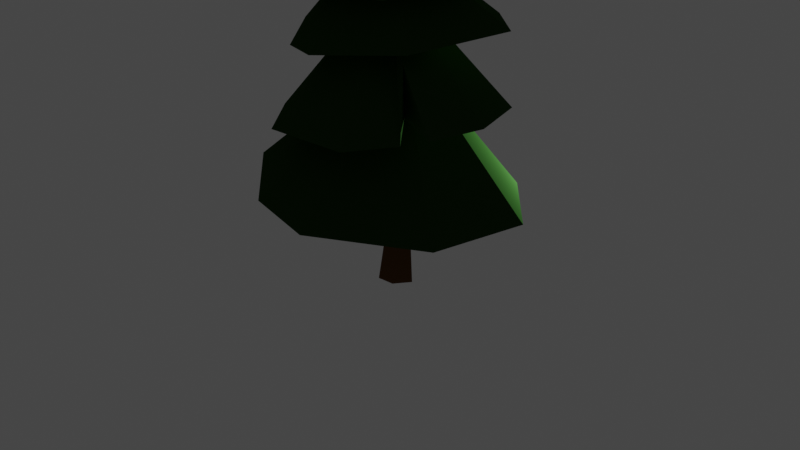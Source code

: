 # Source: Tree.blend  (saved by Blender 2.81.16; exported with 4.5.12 LTS)
import bpy
from mathutils import Matrix  # noqa: F401  (used for matrix-valued properties, if any)

bpy.ops.wm.read_factory_settings(use_empty=True)
scene = bpy.context.scene
scene.name = 'Scene'

# ---- collections
col_collection = bpy.data.collections.new('Collection'); scene.collection.children.link(col_collection)

# ---- materials (node trees are filled in below, after node groups)
mat_material_005 = bpy.data.materials.new('Material.005')
mat_material_005.use_transparent_shadow = False
mat_material = bpy.data.materials.new('Material')
mat_material.use_transparent_shadow = False
mat_material.diffuse_color = (0.1149, 0.04691, 0.01458, 1.0)
mat_material.roughness = 1.0
mat_material.specular_intensity = 0.0

# ---- material node trees
mat_material_005.use_nodes = True; mat_material_005.node_tree.nodes.clear()
_N = mat_material_005.node_tree.nodes; _L = mat_material_005.node_tree.links
n0 = _N.new('ShaderNodeOutputMaterial'); n0.name = 'Material Output'; n0.location = (300, 300)
n1 = _N.new('ShaderNodeBsdfDiffuse'); n1.name = 'Diffuse BSDF'; n1.location = (10, 300)
n1.inputs[0].default_value = (0.01515, 0.04954, 0.01019, 1.0)
n1.inputs[1].default_value = 0.5
_L.new(n1.outputs[0], n0.inputs[0])
n0.is_active_output = True

# ---- world
world_world = bpy.data.worlds.new('World'); scene.world = world_world
world_world.use_nodes = True; world_world.node_tree.nodes.clear()
_N = world_world.node_tree.nodes; _L = world_world.node_tree.links
n0 = _N.new('ShaderNodeOutputWorld'); n0.name = 'World Output'; n0.location = (300, 300)
n1 = _N.new('ShaderNodeBackground'); n1.name = 'Background'; n1.location = (10, 300)
n1.inputs[0].default_value = (0.05088, 0.05088, 0.05088, 1.0)
_L.new(n1.outputs[0], n0.inputs[0])
n0.is_active_output = True
world_world.color = (0.05088, 0.05088, 0.05088)
world_world.use_sun_shadow = False
world_world.sun_shadow_jitter_overblur = 0.0

# ---- cameras
cam_camera = bpy.data.cameras.new('Camera')
cam_camera.clip_end = 100.0
cam_camera.ortho_scale = 7.314

# ---- lights
light_light = bpy.data.lights.new('Light', 'POINT')
light_light.transmission_factor = 0.0
light_light.energy = 1000.0
light_light.shadow_soft_size = 0.1
light_light.shadow_maximum_resolution = 0.006
light_light.use_absolute_resolution = True

# ---- meshes
me_cube = bpy.data.meshes.new('Cube')
me_cube.from_pydata([(0.03703, 0.6419, 2.32), (-0.4191, 0.5237, 2.375), (0.6549, -0.3307, 2.295), (0.4433, -0.5655, 2.212), (0.6659, 0.3472, 2.229), (-0.102, -0.1447, 2.935), (-0.7754, 0.1839, 2.284), (-0.1048, -0.7658, 2.203), (-0.8074, -0.3614, 2.187), (-0.102, -0.1447, 2.935), (-0.5852, -0.5503, 2.168), (-0.3848, -0.6439, 2.153), (-0.3914, -0.4074, 2.453), (-0.3485, -0.3719, 2.245), (0.3815, -0.4068, 2.625), (0.4351, -0.01154, 2.654), (-0.2458, -0.576, 2.581), (-0.6108, -0.177, 2.655), (0.1122, -0.4979, 2.587), (-0.07302, -0.2069, 3.253), (0.3086, 0.3382, 2.752), (-0.5383, 0.04524, 2.658), (-0.1247, 0.4087, 2.767), (-0.07302, -0.2069, 3.253), (-0.2394, 0.3313, 2.701), (-0.361, 0.2253, 2.665), (-0.1555, 0.04217, 2.941), (-0.1996, 0.109, 2.661), (0.0438, 0.7058, 1.93), (-0.04708, -0.1131, 2.577), (0.3652, 0.7339, 1.896), (-0.5054, 0.5831, 1.959), (0.8752, 0.2965, 1.941), (-0.04708, -0.1131, 2.577), (-0.4516, -0.7109, 1.771), (-0.6733, 0.2872, 1.93), (-0.791, -0.2814, 1.83), (0.6377, -0.5272, 1.886), (-0.08939, -0.8206, 1.795), (-0.9763, 0.1769, 1.167), (-0.9005, -0.4438, 1.173), (0.3269, 0.7567, 1.253), (0.7529, 0.4887, 1.331), (-0.3928, 0.7816, 1.182), (-0.08511, 0.01303, 2.213), (-0.4434, -0.932, 1.206), (1.016, -0.1182, 1.386), (0.4388, -0.9917, 1.288), (-0.08511, 0.01303, 2.213), (0.7424, -0.6886, 1.333), (0.8311, -0.4891, 1.338), (0.4769, -0.4088, 1.766), (0.4344, -0.3573, 1.371), (1.078, 0.3065, 0.5743), (0.4905, 0.9051, 0.554), (0.213, -1.208, 0.6811), (-0.4715, -1.076, 0.6854), (1.064, -0.6637, 0.6655), (-0.01033, 0.03933, 1.724), (-0.2176, 1.051, 0.7135), (-1.024, -0.6012, 0.781), (-0.9559, 0.6667, 0.8542), (-0.01033, 0.03933, 1.724), (-1.085, 0.1226, 0.7667), (-1.072, -0.06286, 0.6962), (-0.69, -0.009681, 1.097), (-0.6591, 0.003569, 0.9161), (-0.0728, 0.6584, 1.922), (0.00138, 0.2395, 2.266), (-0.04017, 0.3021, 1.878), (0.05463, 0.0425, 0.862), (0.1319, 0.02525, -0.1444), (0.03671, -0.003387, 0.859), (0.08203, -0.1547, -0.1144), (-0.02559, 0.06306, 0.8573), (-0.1039, 0.02823, -0.1617), (-0.01103, -0.01566, 0.8622), (-0.06986, -0.1704, -0.1144), (-0.01561, 0.09543, -0.1615), (0.0309, 0.07935, 0.859), (-0.01766, 0.02386, 0.859), (-0.1214, -0.07301, -0.1444)], [], [(0, 1, 5), (0, 5, 4), (5, 2, 4), (3, 2, 5), (9, 1, 6), (7, 3, 9), (6, 8, 9), (9, 8, 10, 12, 11, 7), (4, 2, 3, 7, 11, 13, 10, 8, 6, 1, 0), (10, 13, 12), (11, 12, 13), (14, 15, 19), (14, 19, 18), (19, 16, 18), (17, 16, 19), (23, 15, 20), (21, 17, 23), (20, 22, 23), (23, 22, 24, 26, 25, 21), (18, 16, 17, 21, 25, 27, 24, 22, 20, 15, 14), (24, 27, 26), (25, 26, 27), (29, 30, 28, 68, 67, 31), (34, 36, 35, 31, 67, 69, 28, 30, 32, 37, 38), (29, 37, 32), (31, 35, 29), (32, 30, 29), (35, 36, 33), (38, 33, 34), (38, 37, 33), (28, 69, 68), (39, 40, 44), (39, 44, 43), (44, 41, 43), (42, 41, 44), (48, 40, 45), (46, 42, 48), (45, 47, 48), (48, 47, 49, 51, 50, 46), (43, 41, 42, 46, 50, 52, 49, 47, 45, 40, 39), (49, 52, 51), (50, 51, 52), (33, 36, 34), (53, 54, 58), (53, 58, 57), (58, 55, 57), (56, 55, 58), (62, 54, 59), (60, 56, 62), (59, 61, 62), (62, 61, 63, 65, 64, 60), (57, 55, 56, 60, 64, 66, 63, 61, 59, 54, 53), (63, 66, 65), (64, 65, 66), (67, 68, 69), (71, 70, 72, 73), (77, 76, 80, 81), (75, 74, 79, 78), (75, 78, 71, 73, 77, 81), (70, 79, 74, 80, 76, 72), (73, 72, 76, 77), (78, 79, 70, 71), (81, 80, 74, 75)])
me_cube.polygons.foreach_set('material_index', [0, 0, 0, 0, 0, 0, 0, 0, 0, 0, 0, 0, 0, 0, 0, 0, 0, 0, 0, 0, 0, 0, 0, 0, 0, 0, 0, 0, 0, 0, 0, 0, 0, 0, 0, 0, 0, 0, 0, 0, 0, 0, 0, 0, 0, 0, 0, 0, 0, 0, 0, 0, 0, 0, 0, 1, 1, 1, 1, 1, 1, 1, 1])
_uv = me_cube.uv_layers.new(name='UVMap')
_uv.uv.foreach_set('vector', [0.125, 0.5, 0.125, 0.625, 0.125, 0.625, 0.125, 0.5, 0.125, 0.625, 0.25, 0.5, 0.125, 0.625, 0.125, 0.5, 0.25, 0.5, 0.125, 0.625, 0.125, 0.5, 0.125, 0.625, 0.125, 0.625, 0.0, 0.0, 0.125, 0.5, 0.125, 0.5, 0.0, 0.0, 0.125, 0.625, 0.125, 0.5, 0.25, 0.5, 0.125, 0.625, 0.125, 0.625, 0.25, 0.5, 0.2134, 0.5, 0.1782, 0.5242, 0.1744, 0.5, 0.125, 0.5, 0.25, 0.5, 0.125, 0.5, 0.125, 0.625, 0.125, 0.5, 0.1744, 0.5, 0.1613, 0.4827, 0.2134, 0.5, 0.25, 0.5, 0.125, 0.5, 0.0, 0.0, 0.125, 0.5, 0.2134, 0.5, 0.1613, 0.4827, 0.1782, 0.5242, 0.1744, 0.5, 0.1782, 0.5242, 0.1613, 0.4827, 0.125, 0.5, 0.125, 0.625, 0.125, 0.625, 0.125, 0.5, 0.125, 0.625, 0.25, 0.5, 0.125, 0.625, 0.125, 0.5, 0.25, 0.5, 0.125, 0.625, 0.125, 0.5, 0.125, 0.625, 0.125, 0.625, 0.0, 0.0, 0.125, 0.5, 0.125, 0.5, 0.0, 0.0, 0.125, 0.625, 0.125, 0.5, 0.25, 0.5, 0.125, 0.625, 0.125, 0.625, 0.25, 0.5, 0.2134, 0.5, 0.1782, 0.5242, 0.1744, 0.5, 0.125, 0.5, 0.25, 0.5, 0.125, 0.5, 0.125, 0.625, 0.125, 0.5, 0.1744, 0.5, 0.1613, 0.4827, 0.2134, 0.5, 0.25, 0.5, 0.125, 0.5, 0.0, 0.0, 0.125, 0.5, 0.2134, 0.5, 0.1613, 0.4827, 0.1782, 0.5242, 0.1744, 0.5, 0.1782, 0.5242, 0.1613, 0.4827, 0.125, 0.625, 0.25, 0.5, 0.2134, 0.5, 0.1782, 0.5242, 0.1744, 0.5, 0.125, 0.5, 0.25, 0.5, 0.125, 0.5, 0.125, 0.625, 0.125, 0.5, 0.1744, 0.5, 0.1613, 0.4827, 0.2134, 0.5, 0.25, 0.5, 0.125, 0.5, 0.0, 0.0, 0.125, 0.5, 0.125, 0.625, 0.0, 0.0, 0.125, 0.5, 0.125, 0.5, 0.0, 0.0, 0.125, 0.625, 0.125, 0.5, 0.25, 0.5, 0.125, 0.625, 0.125, 0.625, 0.125, 0.5, 0.125, 0.625, 0.125, 0.5, 0.125, 0.625, 0.25, 0.5, 0.125, 0.5, 0.125, 0.625, 0.125, 0.625, 0.2134, 0.5, 0.1613, 0.4827, 0.1782, 0.5242, 0.125, 0.5, 0.125, 0.625, 0.125, 0.625, 0.125, 0.5, 0.125, 0.625, 0.25, 0.5, 0.125, 0.625, 0.125, 0.5, 0.25, 0.5, 0.125, 0.625, 0.125, 0.5, 0.125, 0.625, 0.125, 0.625, 0.0, 0.0, 0.125, 0.5, 0.125, 0.5, 0.0, 0.0, 0.125, 0.625, 0.125, 0.5, 0.25, 0.5, 0.125, 0.625, 0.125, 0.625, 0.25, 0.5, 0.2134, 0.5, 0.1782, 0.5242, 0.1744, 0.5, 0.125, 0.5, 0.25, 0.5, 0.125, 0.5, 0.125, 0.625, 0.125, 0.5, 0.1744, 0.5, 0.1613, 0.4827, 0.2134, 0.5, 0.25, 0.5, 0.125, 0.5, 0.0, 0.0, 0.125, 0.5, 0.2134, 0.5, 0.1613, 0.4827, 0.1782, 0.5242, 0.1744, 0.5, 0.1782, 0.5242, 0.1613, 0.4827, 0.125, 0.625, 0.125, 0.5, 0.25, 0.5, 0.125, 0.5, 0.125, 0.625, 0.125, 0.625, 0.125, 0.5, 0.125, 0.625, 0.25, 0.5, 0.125, 0.625, 0.125, 0.5, 0.25, 0.5, 0.125, 0.625, 0.125, 0.5, 0.125, 0.625, 0.125, 0.625, 0.0, 0.0, 0.125, 0.5, 0.125, 0.5, 0.0, 0.0, 0.125, 0.625, 0.125, 0.5, 0.25, 0.5, 0.125, 0.625, 0.125, 0.625, 0.25, 0.5, 0.2134, 0.5, 0.1782, 0.5242, 0.1744, 0.5, 0.125, 0.5, 0.25, 0.5, 0.125, 0.5, 0.125, 0.625, 0.125, 0.5, 0.1744, 0.5, 0.1613, 0.4827, 0.2134, 0.5, 0.25, 0.5, 0.125, 0.5, 0.0, 0.0, 0.125, 0.5, 0.2134, 0.5, 0.1613, 0.4827, 0.1782, 0.5242, 0.1744, 0.5, 0.1782, 0.5242, 0.1613, 0.4827, 0.1744, 0.5, 0.1782, 0.5242, 0.1613, 0.4827, 0.375, 0.0, 0.625, 0.0, 0.625, 0.25, 0.375, 0.25, 0.375, 0.25, 0.625, 0.25, 0.625, 0.3574, 0.375, 0.3449, 0.375, 0.5, 0.625, 0.5, 0.625, 0.6415, 0.375, 0.6099, 0.375, 0.75, 0.4849, 0.75, 0.625, 0.75, 0.625, 1.0, 0.375, 1.0, 0.375, 0.9051, 0.125, 0.5, 0.2335, 0.5, 0.375, 0.5, 0.375, 0.6426, 0.375, 0.75, 0.125, 0.75, 0.625, 0.5, 0.875, 0.5, 0.875, 0.75, 0.625, 0.75, 0.375, 0.6099, 0.625, 0.6415, 0.625, 0.75, 0.375, 0.75, 0.375, 0.3449, 0.625, 0.3574, 0.625, 0.5, 0.375, 0.5])
me_cube.materials.append(mat_material_005)
me_cube.materials.append(mat_material)
me_cube.use_remesh_preserve_volume = False
me_cube.use_remesh_preserve_attributes = False
me_cube.use_mirror_vertex_groups = False
me_cube.update()

# ---- objects
ob_cube = bpy.data.objects.new('Cube', me_cube)
ob_light = bpy.data.objects.new('Light', light_light)
ob_camera = bpy.data.objects.new('Camera', cam_camera)

# ---- transforms, parenting, visibility, modifiers, constraints
ob_cube.location = (0.0, 0.0, 0.1305)
ob_cube.scale = (1.094, 1.094, 1.201)
ob_cube.lock_rotations_4d = False
ob_cube.empty_display_type = 'ARROWS'
ob_cube.lineart.crease_threshold = 0.0
ob_light.location = (0.4875, 2.192, 1.003)
ob_light.rotation_euler = (0.6503, 0.05522, 1.866)
ob_light.scale = (0.8981, 0.9311, 0.9545)
ob_light.lock_rotations_4d = False
ob_light.empty_display_type = 'ARROWS'
ob_light.color = (0.0, 0.0, 0.0, 0.0)
ob_light.lineart.crease_threshold = 0.0
ob_camera.location = (6.607, -6.218, 5.02)
ob_camera.rotation_euler = (1.109, 0.0, 0.8149)
ob_camera.scale = (0.8979, 0.9693, 0.916)
ob_camera.lock_rotations_4d = False
ob_camera.empty_display_type = 'ARROWS'
ob_camera.color = (0.0, 0.0, 0.0, 0.0)
ob_camera.display_type = 'WIRE'
ob_camera.lineart.crease_threshold = 0.0

# ---- collection membership
col_collection.objects.link(ob_cube)
col_collection.objects.link(ob_light)
col_collection.objects.link(ob_camera)

# ---- scene / render settings (as saved in the file)
scene.camera = ob_camera
scene.frame_start = 1; scene.frame_end = 250; scene.frame_set(1)
scene.render.engine = 'BLENDER_EEVEE_NEXT'
scene.cycles.use_denoising = False
scene.cycles.samples = 128
scene.cycles.sampling_pattern = 'TABULATED_SOBOL'
scene.cycles.use_adaptive_sampling = False
scene.cycles.use_light_tree = False
scene.view_settings.view_transform = 'Filmic'
bpy.context.view_layer.update()
